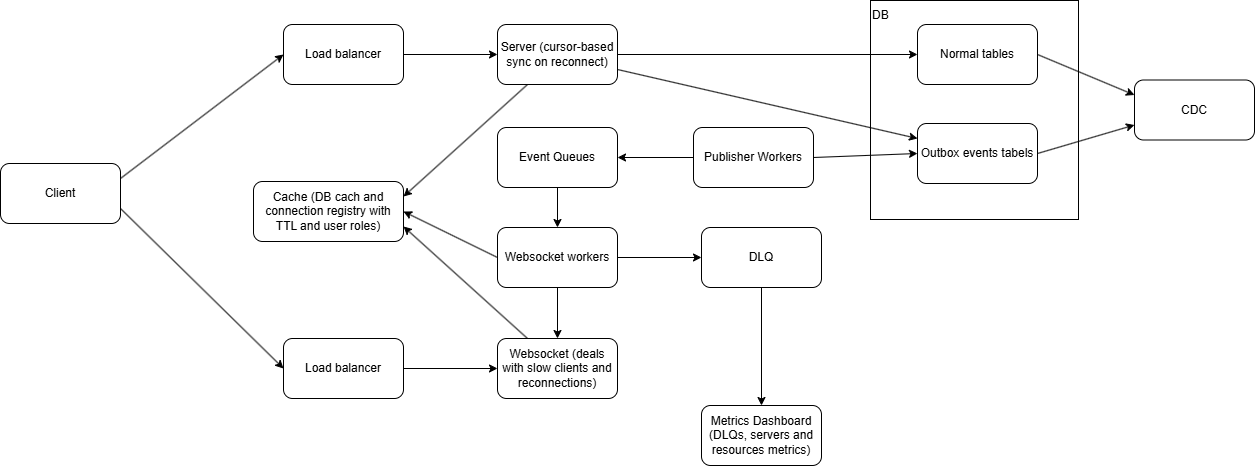

The diagram above was exported from draw.io. Its source (the exported page's mxGraphModel, read from the mxfile embedded in the PNG):
<mxGraphModel dx="1871" dy="714" grid="0" gridSize="10" guides="1" tooltips="1" connect="1" arrows="1" fold="1" page="0" pageScale="1" pageWidth="850" pageHeight="1100" math="0" shadow="0">
  <root>
    <mxCell id="0" />
    <mxCell id="1" parent="0" />
    <mxCell id="94" value="" style="rounded=0;whiteSpace=wrap;html=1;" vertex="1" parent="1">
      <mxGeometry x="621" y="308" width="208" height="219" as="geometry" />
    </mxCell>
    <mxCell id="78" style="edgeStyle=none;html=1;exitX=1;exitY=0.25;exitDx=0;exitDy=0;entryX=0;entryY=0.5;entryDx=0;entryDy=0;" edge="1" parent="1" source="64" target="76">
      <mxGeometry relative="1" as="geometry" />
    </mxCell>
    <mxCell id="79" style="edgeStyle=none;html=1;exitX=1;exitY=0.75;exitDx=0;exitDy=0;entryX=0;entryY=0.5;entryDx=0;entryDy=0;" edge="1" parent="1" source="64" target="74">
      <mxGeometry relative="1" as="geometry" />
    </mxCell>
    <mxCell id="64" value="Client" style="rounded=1;whiteSpace=wrap;html=1;" vertex="1" parent="1">
      <mxGeometry x="-249" y="471" width="120" height="60" as="geometry" />
    </mxCell>
    <mxCell id="65" style="edgeStyle=none;html=1;exitX=1;exitY=0.5;exitDx=0;exitDy=0;entryX=0;entryY=0.5;entryDx=0;entryDy=0;" edge="1" parent="1" source="66" target="67">
      <mxGeometry relative="1" as="geometry" />
    </mxCell>
    <mxCell id="92" style="edgeStyle=none;html=1;exitX=0.25;exitY=1;exitDx=0;exitDy=0;entryX=1;entryY=0.25;entryDx=0;entryDy=0;" edge="1" parent="1" source="66" target="91">
      <mxGeometry relative="1" as="geometry" />
    </mxCell>
    <mxCell id="99" style="edgeStyle=none;html=1;exitX=1;exitY=0.75;exitDx=0;exitDy=0;entryX=0;entryY=0.25;entryDx=0;entryDy=0;" edge="1" parent="1" source="66" target="80">
      <mxGeometry relative="1" as="geometry" />
    </mxCell>
    <mxCell id="66" value="Server (cursor-based sync on reconnect)" style="rounded=1;whiteSpace=wrap;html=1;" vertex="1" parent="1">
      <mxGeometry x="248" y="332" width="120" height="60" as="geometry" />
    </mxCell>
    <mxCell id="110" style="edgeStyle=none;html=1;exitX=1;exitY=0.5;exitDx=0;exitDy=0;entryX=0;entryY=0.25;entryDx=0;entryDy=0;" edge="1" parent="1" source="67" target="109">
      <mxGeometry relative="1" as="geometry" />
    </mxCell>
    <mxCell id="67" value="Normal tables" style="rounded=1;whiteSpace=wrap;html=1;" vertex="1" parent="1">
      <mxGeometry x="668" y="332" width="120" height="60" as="geometry" />
    </mxCell>
    <mxCell id="68" value="Metrics Dashboard (DLQs, servers and resources metrics)" style="rounded=1;whiteSpace=wrap;html=1;" vertex="1" parent="1">
      <mxGeometry x="452" y="713" width="120" height="60" as="geometry" />
    </mxCell>
    <mxCell id="106" style="edgeStyle=none;html=1;exitX=0.25;exitY=0;exitDx=0;exitDy=0;entryX=1;entryY=0.75;entryDx=0;entryDy=0;" edge="1" parent="1" source="71" target="91">
      <mxGeometry relative="1" as="geometry" />
    </mxCell>
    <mxCell id="71" value="Websocket (deals with slow clients and reconnections)" style="rounded=1;whiteSpace=wrap;html=1;" vertex="1" parent="1">
      <mxGeometry x="248" y="646" width="120" height="60" as="geometry" />
    </mxCell>
    <mxCell id="75" style="edgeStyle=none;html=1;exitX=1;exitY=0.5;exitDx=0;exitDy=0;entryX=0;entryY=0.5;entryDx=0;entryDy=0;" edge="1" parent="1" source="74" target="71">
      <mxGeometry relative="1" as="geometry" />
    </mxCell>
    <mxCell id="74" value="Load balancer" style="rounded=1;whiteSpace=wrap;html=1;" vertex="1" parent="1">
      <mxGeometry x="34" y="646" width="120" height="60" as="geometry" />
    </mxCell>
    <mxCell id="77" style="edgeStyle=none;html=1;exitX=1;exitY=0.5;exitDx=0;exitDy=0;" edge="1" parent="1" source="76" target="66">
      <mxGeometry relative="1" as="geometry" />
    </mxCell>
    <mxCell id="76" value="Load balancer" style="rounded=1;whiteSpace=wrap;html=1;" vertex="1" parent="1">
      <mxGeometry x="34" y="332" width="120" height="60" as="geometry" />
    </mxCell>
    <mxCell id="111" style="edgeStyle=none;html=1;exitX=1;exitY=0.5;exitDx=0;exitDy=0;entryX=0;entryY=0.75;entryDx=0;entryDy=0;" edge="1" parent="1" source="80" target="109">
      <mxGeometry relative="1" as="geometry" />
    </mxCell>
    <mxCell id="80" value="Outbox events tabels" style="rounded=1;whiteSpace=wrap;html=1;" vertex="1" parent="1">
      <mxGeometry x="668" y="431" width="120" height="60" as="geometry" />
    </mxCell>
    <mxCell id="85" style="edgeStyle=none;html=1;exitX=0.5;exitY=1;exitDx=0;exitDy=0;entryX=0.5;entryY=0;entryDx=0;entryDy=0;" edge="1" parent="1" source="82" target="102">
      <mxGeometry relative="1" as="geometry" />
    </mxCell>
    <mxCell id="82" value="Event Queues" style="rounded=1;whiteSpace=wrap;html=1;" vertex="1" parent="1">
      <mxGeometry x="248" y="435" width="120" height="60" as="geometry" />
    </mxCell>
    <mxCell id="87" style="edgeStyle=none;html=1;exitX=1;exitY=0.5;exitDx=0;exitDy=0;entryX=0;entryY=0.5;entryDx=0;entryDy=0;" edge="1" parent="1" source="86" target="80">
      <mxGeometry relative="1" as="geometry" />
    </mxCell>
    <mxCell id="96" style="edgeStyle=none;html=1;exitX=0;exitY=0.5;exitDx=0;exitDy=0;entryX=1;entryY=0.5;entryDx=0;entryDy=0;" edge="1" parent="1" source="86" target="82">
      <mxGeometry relative="1" as="geometry" />
    </mxCell>
    <mxCell id="86" value="Publisher Workers" style="rounded=1;whiteSpace=wrap;html=1;" vertex="1" parent="1">
      <mxGeometry x="444" y="435" width="120" height="60" as="geometry" />
    </mxCell>
    <mxCell id="104" style="edgeStyle=none;html=1;exitX=0.5;exitY=1;exitDx=0;exitDy=0;entryX=0.5;entryY=0;entryDx=0;entryDy=0;" edge="1" parent="1" source="89" target="68">
      <mxGeometry relative="1" as="geometry" />
    </mxCell>
    <mxCell id="89" value="DLQ" style="rounded=1;whiteSpace=wrap;html=1;" vertex="1" parent="1">
      <mxGeometry x="452" y="535" width="120" height="60" as="geometry" />
    </mxCell>
    <mxCell id="91" value="Cache (DB cach and connection registry with TTL and user roles)" style="rounded=1;whiteSpace=wrap;html=1;" vertex="1" parent="1">
      <mxGeometry x="4" y="489" width="150" height="60" as="geometry" />
    </mxCell>
    <mxCell id="95" value="DB" style="text;html=1;align=left;verticalAlign=middle;whiteSpace=wrap;rounded=0;" vertex="1" parent="1">
      <mxGeometry x="621" y="308" width="60" height="30" as="geometry" />
    </mxCell>
    <mxCell id="103" style="edgeStyle=none;html=1;exitX=0.5;exitY=1;exitDx=0;exitDy=0;entryX=0.5;entryY=0;entryDx=0;entryDy=0;" edge="1" parent="1" source="102" target="71">
      <mxGeometry relative="1" as="geometry" />
    </mxCell>
    <mxCell id="105" style="edgeStyle=none;html=1;exitX=0;exitY=0.5;exitDx=0;exitDy=0;entryX=1;entryY=0.5;entryDx=0;entryDy=0;" edge="1" parent="1" source="102" target="91">
      <mxGeometry relative="1" as="geometry" />
    </mxCell>
    <mxCell id="107" style="edgeStyle=none;html=1;exitX=1;exitY=0.5;exitDx=0;exitDy=0;entryX=0;entryY=0.5;entryDx=0;entryDy=0;" edge="1" parent="1" source="102" target="89">
      <mxGeometry relative="1" as="geometry" />
    </mxCell>
    <mxCell id="102" value="Websocket workers" style="rounded=1;whiteSpace=wrap;html=1;" vertex="1" parent="1">
      <mxGeometry x="248" y="535" width="120" height="60" as="geometry" />
    </mxCell>
    <mxCell id="109" value="CDC" style="rounded=1;whiteSpace=wrap;html=1;" vertex="1" parent="1">
      <mxGeometry x="885" y="387.5" width="120" height="60" as="geometry" />
    </mxCell>
  </root>
</mxGraphModel>